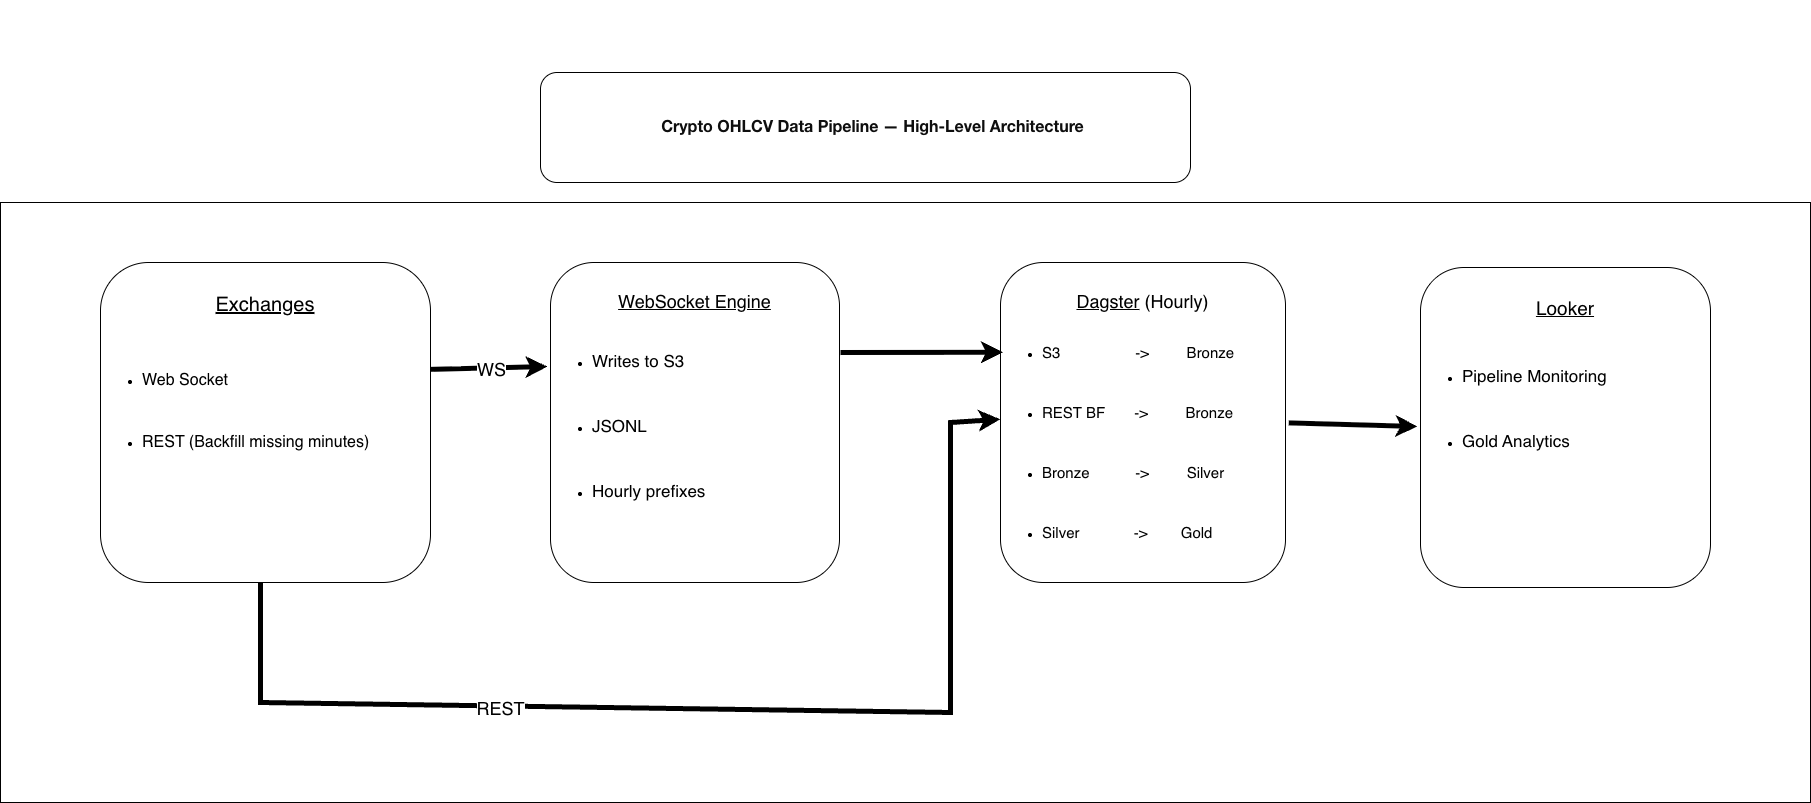

The diagram above was exported from draw.io. Its source (the exported page's mxGraphModel, read from the mxfile embedded in the PNG):
<mxGraphModel dx="2701" dy="2291" grid="1" gridSize="10" guides="1" tooltips="1" connect="1" arrows="1" fold="1" page="1" pageScale="1" pageWidth="850" pageHeight="1100" background="light-dark(#FFFFFF,#F6F6F6)" math="0" shadow="0">
  <root>
    <mxCell id="0" />
    <mxCell id="1" parent="0" />
    <mxCell id="EEzRoyyF04FDkwbCmivm-90" parent="1" style="rounded=0;whiteSpace=wrap;html=1;" value="" vertex="1">
      <mxGeometry height="600" width="1810" x="-100" y="20" as="geometry" />
    </mxCell>
    <mxCell id="EEzRoyyF04FDkwbCmivm-68" parent="1" style="rounded=1;whiteSpace=wrap;html=1;verticalAlign=top;" value="&lt;div&gt;&lt;font style=&quot;font-size: 20px;&quot;&gt;&lt;br&gt;&lt;/font&gt;&lt;/div&gt;&lt;font style=&quot;font-size: 20px;&quot;&gt;&lt;u&gt;Exchanges&lt;/u&gt;&lt;/font&gt;" vertex="1">
      <mxGeometry height="320" width="330" y="80" as="geometry" />
    </mxCell>
    <mxCell id="EEzRoyyF04FDkwbCmivm-69" parent="1" style="rounded=1;whiteSpace=wrap;html=1;verticalAlign=top;" value="&lt;div&gt;&lt;font style=&quot;font-size: 18px;&quot;&gt;&lt;u&gt;&lt;br&gt;&lt;/u&gt;&lt;/font&gt;&lt;/div&gt;&lt;font style=&quot;font-size: 18px;&quot;&gt;&lt;u&gt;WebSocket Engine&lt;/u&gt;&lt;/font&gt;" vertex="1">
      <mxGeometry height="320" width="289" x="450" y="80" as="geometry" />
    </mxCell>
    <mxCell id="EEzRoyyF04FDkwbCmivm-70" parent="1" style="rounded=1;whiteSpace=wrap;html=1;align=center;verticalAlign=top;" value="&lt;div&gt;&lt;span style=&quot;font-size: 18px; background-color: transparent; color: light-dark(rgb(0, 0, 0), rgb(255, 255, 255));&quot;&gt;&lt;u&gt;&lt;br&gt;&lt;/u&gt;&lt;/span&gt;&lt;/div&gt;&lt;div&gt;&lt;span style=&quot;font-size: 18px; background-color: transparent; color: light-dark(rgb(0, 0, 0), rgb(255, 255, 255));&quot;&gt;&lt;u&gt;Dagster&lt;/u&gt;&amp;nbsp;(Hourly)&lt;/span&gt;&lt;/div&gt;" vertex="1">
      <mxGeometry height="320" width="285" x="900" y="80" as="geometry" />
    </mxCell>
    <mxCell id="EEzRoyyF04FDkwbCmivm-71" parent="1" style="rounded=1;whiteSpace=wrap;html=1;align=center;verticalAlign=top;" value="&lt;div&gt;&lt;font style=&quot;font-size: 19px;&quot;&gt;&lt;u style=&quot;&quot;&gt;&lt;br&gt;&lt;/u&gt;&lt;/font&gt;&lt;/div&gt;&lt;div&gt;&lt;span style=&quot;background-color: transparent; color: light-dark(rgb(0, 0, 0), rgb(255, 255, 255));&quot;&gt;&lt;u style=&quot;&quot;&gt;&lt;font style=&quot;font-size: 19px;&quot;&gt;Looker&lt;/font&gt;&lt;/u&gt;&lt;/span&gt;&lt;/div&gt;" vertex="1">
      <mxGeometry height="320" width="290" x="1320" y="85" as="geometry" />
    </mxCell>
    <mxCell id="EEzRoyyF04FDkwbCmivm-73" parent="1" style="text;html=1;whiteSpace=wrap;strokeColor=none;fillColor=none;align=left;verticalAlign=top;rounded=0;" value="&lt;ul&gt;&lt;li&gt;&lt;font style=&quot;font-size: 17px;&quot;&gt;Writes to S3&lt;/font&gt;&lt;/li&gt;&lt;/ul&gt;&lt;div&gt;&lt;font style=&quot;font-size: 17px;&quot;&gt;&lt;br&gt;&lt;/font&gt;&lt;/div&gt;&lt;ul&gt;&lt;li&gt;&lt;font style=&quot;font-size: 17px;&quot;&gt;JSONL&lt;/font&gt;&lt;/li&gt;&lt;/ul&gt;&lt;div&gt;&lt;span style=&quot;font-size: 17px;&quot;&gt;&lt;br&gt;&lt;/span&gt;&lt;/div&gt;&lt;ul&gt;&lt;li&gt;&lt;font style=&quot;font-size: 17px;&quot;&gt;Hourly prefixes&lt;/font&gt;&lt;/li&gt;&lt;/ul&gt;" vertex="1">
      <mxGeometry height="210" width="290" x="450" y="150" as="geometry" />
    </mxCell>
    <mxCell id="EEzRoyyF04FDkwbCmivm-74" parent="1" style="text;html=1;whiteSpace=wrap;strokeColor=none;fillColor=none;align=left;verticalAlign=middle;rounded=0;" value="&lt;ul&gt;&lt;li&gt;&lt;font style=&quot;font-size: 15px;&quot;&gt;S3&amp;nbsp; &amp;nbsp; &amp;nbsp; &amp;nbsp; &amp;nbsp; &amp;nbsp; &amp;nbsp; &amp;nbsp; &amp;nbsp; -&amp;gt;&amp;nbsp; &amp;nbsp; &amp;nbsp; &amp;nbsp; &amp;nbsp;Bronze&lt;/font&gt;&lt;/li&gt;&lt;/ul&gt;&lt;div&gt;&lt;font style=&quot;font-size: 15px;&quot;&gt;&lt;br&gt;&lt;/font&gt;&lt;/div&gt;&lt;ul&gt;&lt;li&gt;&lt;font style=&quot;font-size: 15px;&quot;&gt;REST BF&amp;nbsp; &amp;nbsp; &amp;nbsp; &amp;nbsp;-&amp;gt;&amp;nbsp; &amp;nbsp; &amp;nbsp; &amp;nbsp; &amp;nbsp;Bronze&lt;/font&gt;&lt;/li&gt;&lt;/ul&gt;&lt;div&gt;&lt;font style=&quot;font-size: 15px;&quot;&gt;&lt;br&gt;&lt;/font&gt;&lt;/div&gt;&lt;ul&gt;&lt;li&gt;&lt;font style=&quot;font-size: 15px;&quot;&gt;Bronze&amp;nbsp; &amp;nbsp; &amp;nbsp; &amp;nbsp; &amp;nbsp; &amp;nbsp;-&amp;gt;&amp;nbsp; &amp;nbsp; &amp;nbsp; &amp;nbsp; &amp;nbsp;Silver&lt;/font&gt;&lt;/li&gt;&lt;/ul&gt;&lt;div&gt;&lt;font style=&quot;font-size: 15px;&quot;&gt;&lt;br&gt;&lt;/font&gt;&lt;/div&gt;&lt;ul&gt;&lt;li&gt;&lt;font style=&quot;font-size: 15px;&quot;&gt;Silver&amp;nbsp; &amp;nbsp; &amp;nbsp; &amp;nbsp; &amp;nbsp; &amp;nbsp; &amp;nbsp;-&amp;gt;&amp;nbsp; &amp;nbsp; &amp;nbsp; &amp;nbsp; Gold&lt;/font&gt;&lt;/li&gt;&lt;/ul&gt;" vertex="1">
      <mxGeometry height="200" width="290" x="900" y="160" as="geometry" />
    </mxCell>
    <mxCell id="EEzRoyyF04FDkwbCmivm-75" parent="1" style="text;html=1;whiteSpace=wrap;strokeColor=none;fillColor=none;align=left;verticalAlign=top;rounded=0;" value="&lt;ul&gt;&lt;li&gt;&lt;span style=&quot;font-size: 17px;&quot;&gt;Pipeline Monitoring&lt;/span&gt;&lt;/li&gt;&lt;/ul&gt;&lt;div&gt;&lt;span style=&quot;font-size: 17px;&quot;&gt;&lt;br&gt;&lt;/span&gt;&lt;/div&gt;&lt;ul&gt;&lt;li&gt;&lt;font style=&quot;font-size: 17px;&quot;&gt;Gold Analytics&lt;/font&gt;&lt;/li&gt;&lt;/ul&gt;" vertex="1">
      <mxGeometry height="200" width="290" x="1320" y="165" as="geometry" />
    </mxCell>
    <mxCell id="EEzRoyyF04FDkwbCmivm-76" edge="1" parent="1" source="EEzRoyyF04FDkwbCmivm-68" style="endArrow=classic;html=1;rounded=0;entryX=-0.011;entryY=0.162;entryDx=0;entryDy=0;entryPerimeter=0;exitX=0.999;exitY=0.334;exitDx=0;exitDy=0;labelBackgroundColor=light-dark(#FFFFFF,#FBFBFB);fontSize=15;strokeWidth=5;strokeColor=default;exitPerimeter=0;" target="EEzRoyyF04FDkwbCmivm-73" value="">
      <mxGeometry height="50" relative="1" width="50" as="geometry">
        <mxPoint x="670" y="380" as="sourcePoint" />
        <mxPoint x="720" y="330" as="targetPoint" />
      </mxGeometry>
    </mxCell>
    <mxCell id="EEzRoyyF04FDkwbCmivm-87" connectable="0" parent="EEzRoyyF04FDkwbCmivm-76" style="edgeLabel;html=1;align=center;verticalAlign=middle;resizable=0;points=[];" value="&lt;font style=&quot;font-size: 18px;&quot;&gt;WS&lt;/font&gt;" vertex="1">
      <mxGeometry relative="1" x="0.0431" y="-1" as="geometry">
        <mxPoint as="offset" />
      </mxGeometry>
    </mxCell>
    <mxCell id="EEzRoyyF04FDkwbCmivm-79" edge="1" parent="1" style="endArrow=classic;html=1;rounded=0;entryX=0.008;entryY=0.049;entryDx=0;entryDy=0;labelBackgroundColor=light-dark(#FFFFFF,#FBFBFB);fontSize=15;strokeWidth=5;strokeColor=default;entryPerimeter=0;" target="EEzRoyyF04FDkwbCmivm-74" value="">
      <mxGeometry height="50" relative="1" width="50" as="geometry">
        <mxPoint x="740" y="170" as="sourcePoint" />
        <mxPoint x="640" y="231" as="targetPoint" />
      </mxGeometry>
    </mxCell>
    <mxCell id="EEzRoyyF04FDkwbCmivm-80" edge="1" parent="1" source="EEzRoyyF04FDkwbCmivm-74" style="endArrow=classic;html=1;rounded=0;entryX=-0.011;entryY=0.395;entryDx=0;entryDy=0;entryPerimeter=0;exitX=0.994;exitY=0.402;exitDx=0;exitDy=0;exitPerimeter=0;labelBackgroundColor=light-dark(#FFFFFF,#FBFBFB);fontSize=15;strokeWidth=5;strokeColor=default;" target="EEzRoyyF04FDkwbCmivm-75" value="">
      <mxGeometry height="50" relative="1" width="50" as="geometry">
        <mxPoint x="1205.0699999999997" y="99.4285714285711" as="sourcePoint" />
        <mxPoint x="1155.0699999999997" y="149.4285714285711" as="targetPoint" />
      </mxGeometry>
    </mxCell>
    <mxCell id="EEzRoyyF04FDkwbCmivm-83" parent="1" style="rounded=1;whiteSpace=wrap;html=1;" value="" vertex="1">
      <mxGeometry height="110" width="650" x="440" y="-110" as="geometry" />
    </mxCell>
    <mxCell id="EEzRoyyF04FDkwbCmivm-84" parent="1" style="text;html=1;whiteSpace=wrap;strokeColor=none;fillColor=none;align=center;verticalAlign=middle;rounded=0;" value="&lt;br/&gt;&lt;br/&gt;&lt;br/&gt;&lt;br/&gt;&lt;br/&gt;&lt;br/&gt;&lt;br/&gt;&lt;br/&gt;&lt;blockquote style=&quot;margin: 0px 0px 0px 15px; font-variant-numeric: normal; font-variant-east-asian: normal; font-variant-alternates: normal; font-size-adjust: none; font-kerning: auto; font-optical-sizing: auto; font-feature-settings: normal; font-variation-settings: normal; font-variant-position: normal; font-variant-emoji: normal; font-stretch: normal; font-size: 16px; line-height: normal; font-family: &amp;quot;Helvetica Neue&amp;quot;; color: rgb(14, 14, 14);&quot;&gt;&lt;b&gt;Crypto OHLCV Data Pipeline — High-Level Architecture&lt;/b&gt;&lt;/blockquote&gt;" vertex="1">
      <mxGeometry height="30" width="650" x="440" y="-130" as="geometry" />
    </mxCell>
    <mxCell id="EEzRoyyF04FDkwbCmivm-86" parent="1" style="text;html=1;whiteSpace=wrap;strokeColor=none;fillColor=none;align=left;verticalAlign=top;rounded=0;" value="&lt;ul&gt;&lt;li&gt;&lt;font style=&quot;font-size: 16px;&quot;&gt;Web Socket&lt;/font&gt;&lt;/li&gt;&lt;/ul&gt;&lt;div&gt;&lt;font style=&quot;font-size: 16px;&quot;&gt;&lt;br&gt;&lt;/font&gt;&lt;/div&gt;&lt;ul&gt;&lt;li&gt;&lt;font style=&quot;font-size: 16px;&quot;&gt;REST (Backfill missing minutes)&lt;/font&gt;&lt;/li&gt;&lt;/ul&gt;" vertex="1">
      <mxGeometry height="150" width="320" y="170" as="geometry" />
    </mxCell>
    <mxCell id="EEzRoyyF04FDkwbCmivm-88" edge="1" parent="1" style="endArrow=classic;html=1;rounded=0;strokeWidth=5;entryX=-0.001;entryY=0.384;entryDx=0;entryDy=0;entryPerimeter=0;" target="EEzRoyyF04FDkwbCmivm-74" value="">
      <mxGeometry height="50" relative="1" width="50" as="geometry">
        <Array as="points">
          <mxPoint x="160" y="520" />
          <mxPoint x="850" y="530" />
          <mxPoint x="850" y="240" />
        </Array>
        <mxPoint x="160" y="400" as="sourcePoint" />
        <mxPoint x="1040" y="520" as="targetPoint" />
      </mxGeometry>
    </mxCell>
    <mxCell id="EEzRoyyF04FDkwbCmivm-89" connectable="0" parent="EEzRoyyF04FDkwbCmivm-88" style="edgeLabel;html=1;align=center;verticalAlign=middle;resizable=0;points=[];" value="&lt;font style=&quot;font-size: 18px;&quot;&gt;REST&lt;/font&gt;" vertex="1">
      <mxGeometry relative="1" x="-0.3745" y="-2" as="geometry">
        <mxPoint as="offset" />
      </mxGeometry>
    </mxCell>
  </root>
</mxGraphModel>